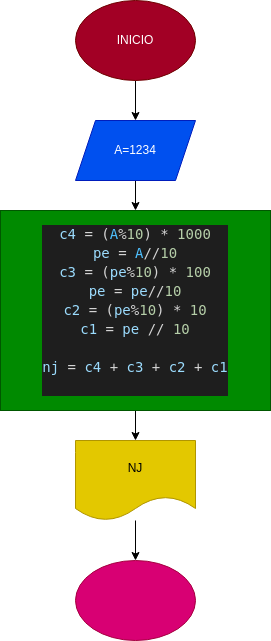

The diagram above was exported from draw.io. Its source (the exported page's mxGraphModel, read from the mxfile embedded in the PNG):
<mxGraphModel dx="530" dy="413" grid="1" gridSize="10" guides="1" tooltips="1" connect="1" arrows="1" fold="1" page="1" pageScale="1" pageWidth="827" pageHeight="1169" math="0" shadow="0">
  <root>
    <mxCell id="0" />
    <mxCell id="1" parent="0" />
    <mxCell id="4" value="" style="edgeStyle=none;html=1;" parent="1" source="2" target="3" edge="1">
      <mxGeometry relative="1" as="geometry" />
    </mxCell>
    <mxCell id="2" value="INICIO" style="ellipse;whiteSpace=wrap;html=1;fillColor=#a20025;fontColor=#ffffff;strokeColor=#6F0000;" parent="1" vertex="1">
      <mxGeometry x="205" y="10" width="120" height="80" as="geometry" />
    </mxCell>
    <mxCell id="12" value="" style="edgeStyle=none;html=1;" edge="1" parent="1" source="3" target="5">
      <mxGeometry relative="1" as="geometry" />
    </mxCell>
    <mxCell id="3" value="A=1234" style="shape=parallelogram;perimeter=parallelogramPerimeter;whiteSpace=wrap;html=1;fixedSize=1;fillColor=#0050ef;strokeColor=#001DBC;fontColor=#ffffff;" parent="1" vertex="1">
      <mxGeometry x="205" y="130" width="120" height="60" as="geometry" />
    </mxCell>
    <mxCell id="7" value="" style="edgeStyle=none;html=1;" parent="1" source="5" target="6" edge="1">
      <mxGeometry relative="1" as="geometry" />
    </mxCell>
    <mxCell id="5" value="&lt;div style=&quot;color: rgb(212, 212, 212); background-color: rgb(30, 30, 30); font-family: &amp;quot;Droid Sans Mono&amp;quot;, &amp;quot;monospace&amp;quot;, monospace; font-size: 14px; line-height: 19px;&quot;&gt;&lt;div&gt;&lt;span style=&quot;color: #9cdcfe;&quot;&gt;c4&lt;/span&gt; = (&lt;span style=&quot;color: #4fc1ff;&quot;&gt;A&lt;/span&gt;%&lt;span style=&quot;color: #b5cea8;&quot;&gt;10&lt;/span&gt;) * &lt;span style=&quot;color: #b5cea8;&quot;&gt;1000&lt;/span&gt;&lt;/div&gt;&lt;div&gt;&lt;span style=&quot;color: #9cdcfe;&quot;&gt;pe&lt;/span&gt; = &lt;span style=&quot;color: #4fc1ff;&quot;&gt;A&lt;/span&gt;//&lt;span style=&quot;color: #b5cea8;&quot;&gt;10&lt;/span&gt;&lt;/div&gt;&lt;div&gt;&lt;span style=&quot;color: #9cdcfe;&quot;&gt;c3&lt;/span&gt; = (&lt;span style=&quot;color: #9cdcfe;&quot;&gt;pe&lt;/span&gt;%&lt;span style=&quot;color: #b5cea8;&quot;&gt;10&lt;/span&gt;) * &lt;span style=&quot;color: #b5cea8;&quot;&gt;100&lt;/span&gt;&lt;/div&gt;&lt;div&gt;&lt;span style=&quot;color: #9cdcfe;&quot;&gt;pe&lt;/span&gt; = &lt;span style=&quot;color: #9cdcfe;&quot;&gt;pe&lt;/span&gt;//&lt;span style=&quot;color: #b5cea8;&quot;&gt;10&lt;/span&gt;&lt;/div&gt;&lt;div&gt;&lt;span style=&quot;color: #9cdcfe;&quot;&gt;c2&lt;/span&gt; = (&lt;span style=&quot;color: #9cdcfe;&quot;&gt;pe&lt;/span&gt;%&lt;span style=&quot;color: #b5cea8;&quot;&gt;10&lt;/span&gt;) * &lt;span style=&quot;color: #b5cea8;&quot;&gt;10&lt;/span&gt;&lt;/div&gt;&lt;div&gt;&lt;span style=&quot;color: #9cdcfe;&quot;&gt;c1&lt;/span&gt; = &lt;span style=&quot;color: #9cdcfe;&quot;&gt;pe&lt;/span&gt; // &lt;span style=&quot;color: #b5cea8;&quot;&gt;10&lt;/span&gt;&lt;/div&gt;&lt;br&gt;&lt;div&gt;&lt;span style=&quot;color: #9cdcfe;&quot;&gt;nj&lt;/span&gt; = &lt;span style=&quot;color: #9cdcfe;&quot;&gt;c4&lt;/span&gt; + &lt;span style=&quot;color: #9cdcfe;&quot;&gt;c3&lt;/span&gt; + &lt;span style=&quot;color: #9cdcfe;&quot;&gt;c2&lt;/span&gt; + &lt;span style=&quot;color: #9cdcfe;&quot;&gt;c1&lt;/span&gt;&lt;/div&gt;&lt;br&gt;&lt;/div&gt;" style="whiteSpace=wrap;html=1;fillColor=#008a00;strokeColor=#005700;fontColor=#ffffff;" parent="1" vertex="1">
      <mxGeometry x="130" y="220" width="270" height="200" as="geometry" />
    </mxCell>
    <mxCell id="11" value="" style="edgeStyle=none;html=1;" edge="1" parent="1" source="6">
      <mxGeometry relative="1" as="geometry">
        <mxPoint x="265" y="570" as="targetPoint" />
      </mxGeometry>
    </mxCell>
    <mxCell id="6" value="NJ" style="shape=document;whiteSpace=wrap;html=1;boundedLbl=1;fillColor=#e3c800;strokeColor=#B09500;fontColor=#000000;" parent="1" vertex="1">
      <mxGeometry x="205" y="450" width="120" height="80" as="geometry" />
    </mxCell>
    <mxCell id="13" value="" style="ellipse;whiteSpace=wrap;html=1;fillColor=#d80073;fontColor=#ffffff;strokeColor=#A50040;" vertex="1" parent="1">
      <mxGeometry x="205" y="570" width="120" height="80" as="geometry" />
    </mxCell>
  </root>
</mxGraphModel>